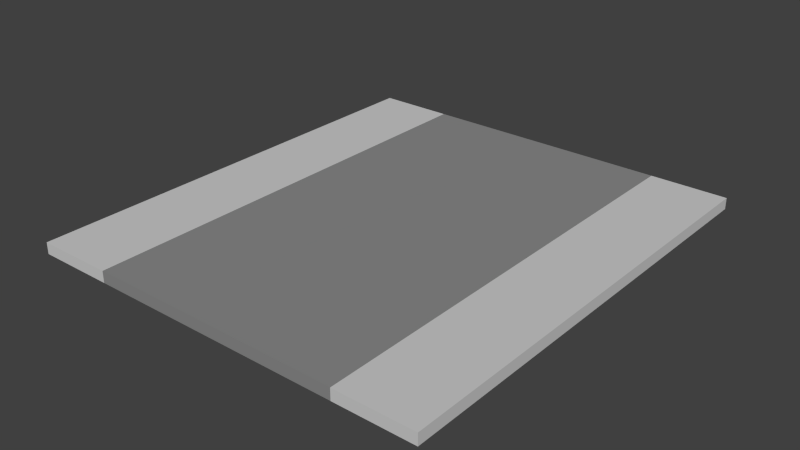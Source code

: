 # Source: StraightRoadPiece.blend  (saved by Blender 2.64.0; exported with 4.5.12 LTS)
import bpy
from mathutils import Matrix  # noqa: F401  (used for matrix-valued properties, if any)

bpy.ops.wm.read_factory_settings(use_empty=True)
scene = bpy.context.scene
scene.name = 'Scene'

# ---- collections
col_collection_1 = bpy.data.collections.new('Collection 1'); scene.collection.children.link(col_collection_1)

# ---- materials (node trees are filled in below, after node groups)
mat_roadmain = bpy.data.materials.new('RoadMain')
mat_roadmain.alpha_threshold = 0.0
mat_roadmain.use_transparent_shadow = False
mat_roadmain.diffuse_color = (0.2598, 0.2598, 0.2598, 1.0)
mat_roadmain.roughness = 0.5
mat_roadmain.line_color = (0.0, 0.0, 0.0, 1.0)
mat_sidewalk = bpy.data.materials.new('Sidewalk')
mat_sidewalk.alpha_threshold = 0.0
mat_sidewalk.use_transparent_shadow = False
mat_sidewalk.diffuse_color = (0.6152, 0.6152, 0.6152, 1.0)
mat_sidewalk.roughness = 0.5
mat_sidewalk.line_color = (0.0, 0.0, 0.0, 1.0)

# ---- material node trees

# ---- world
world_world = bpy.data.worlds.new('World'); scene.world = world_world
world_world.color = (0.05088, 0.05088, 0.05088)
world_world.use_sun_shadow = False
world_world.sun_shadow_jitter_overblur = 0.0
world_world.cycles.sampling_method = 'MANUAL'
world_world.cycles.sample_map_resolution = 256

# ---- meshes
me_cube = bpy.data.meshes.new('Cube')
me_cube.from_pydata([(9.0, 10.0, -0.25), (9.0, -10.0, -0.25), (-9.0, -10.0, -0.25), (-9.0, 10.0, -0.25), (9.0, 10.0, 0.25), (9.0, -10.0, 0.25), (-9.0, -10.0, 0.25), (-9.0, 10.0, 0.25), (5.583, 10.0, -0.25), (-5.583, 10.0, -0.25), (5.583, -10.0, -0.25), (-5.583, -10.0, -0.25), (5.583, 10.0, 0.25), (-5.583, 10.0, 0.25), (5.583, -10.0, 0.25), (-5.583, -10.0, 0.25)], [], [(9, 11, 2, 3), (13, 7, 6, 15), (0, 4, 5, 1), (11, 15, 6, 2), (2, 6, 7, 3), (13, 9, 3, 7), (0, 1, 10, 8), (8, 10, 11, 9), (4, 12, 14, 5), (12, 13, 15, 14), (1, 5, 14, 10), (10, 14, 15, 11), (4, 0, 8, 12), (12, 8, 9, 13)])
me_cube.polygons.foreach_set('material_index', [1, 1, 1, 1, 1, 1, 1, 0, 1, 0, 1, 0, 1, 0])
me_cube.materials.append(mat_roadmain)
me_cube.materials.append(mat_sidewalk)
me_cube.use_remesh_preserve_volume = False
me_cube.use_remesh_preserve_attributes = False
me_cube.use_mirror_vertex_groups = False
me_cube.update()

# ---- objects
ob_cube = bpy.data.objects.new('Cube', me_cube)

# ---- transforms, parenting, visibility, modifiers, constraints
ob_cube.location = (0.0, 0.0, 0.0)
ob_cube.lock_rotations_4d = False
ob_cube.empty_display_type = 'ARROWS'
ob_cube.lineart.crease_threshold = 0.0

# ---- collection membership
col_collection_1.objects.link(ob_cube)

# ---- scene / render settings (as saved in the file)
scene.frame_start = 1; scene.frame_end = 250; scene.frame_set(60)
scene.render.engine = 'BLENDER_EEVEE_NEXT'
scene.render.image_settings.color_mode = 'RGB'
scene.render.image_settings.compression = 90
scene.render.resolution_percentage = 50
scene.render.dither_intensity = 0.0
scene.render.bake_margin = 2
scene.render.bake_bias = 0.0
scene.cycles.use_denoising = False
scene.cycles.samples = 10
scene.cycles.sampling_pattern = 'TABULATED_SOBOL'
scene.cycles.light_sampling_threshold = 0.0
scene.cycles.use_adaptive_sampling = False
scene.cycles.use_light_tree = False
scene.cycles.blur_glossy = 0.0
scene.cycles.volume_bounces = 1
scene.cycles.pixel_filter_type = 'GAUSSIAN'
scene.cycles.sample_clamp_indirect = 0.0
scene.view_settings.view_transform = 'Standard'
bpy.context.view_layer.update()

# ---- added for rendering (the .blend has no active camera and no usable light): camera, sun
cam_auto = bpy.data.cameras.new('AutoCamera')
cam_auto.lens = 50.0
cam_auto.sensor_width = 36.0
cam_auto.clip_end = 1000.0
ob_auto_camera = bpy.data.objects.new('AutoCamera', cam_auto)
scene.collection.objects.link(ob_auto_camera)
ob_auto_camera.location = (24.8996, -29.8795, 19.9196)
ob_auto_camera.rotation_euler = (1.09748, -7.21219e-08, 0.694738)
scene.camera = ob_auto_camera
light_auto_sun = bpy.data.lights.new('AutoSun', 'SUN')
light_auto_sun.energy = 3.0
light_auto_sun.angle = 0.0523599
ob_auto_sun = bpy.data.objects.new('AutoSun', light_auto_sun)
scene.collection.objects.link(ob_auto_sun)
ob_auto_sun.rotation_euler = (0.872665, 0.174533, 0.523599)
bpy.context.view_layer.update()
